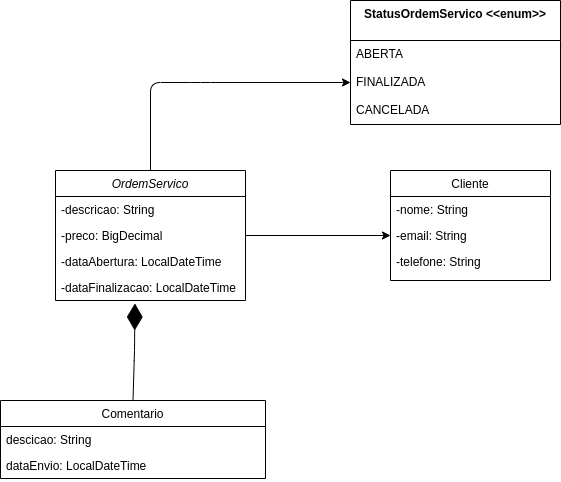

The diagram above was exported from draw.io. Its source (the exported page's mxGraphModel, read from the mxfile embedded in the PNG):
<mxGraphModel dx="868" dy="493" grid="1" gridSize="10" guides="1" tooltips="1" connect="1" arrows="1" fold="1" page="1" pageScale="1" pageWidth="827" pageHeight="1169" math="0" shadow="0">
  <root>
    <mxCell id="WIyWlLk6GJQsqaUBKTNV-0" />
    <mxCell id="WIyWlLk6GJQsqaUBKTNV-1" parent="WIyWlLk6GJQsqaUBKTNV-0" />
    <mxCell id="zkfFHV4jXpPFQw0GAbJ--0" value="OrdemServico" style="swimlane;fontStyle=2;align=center;verticalAlign=top;childLayout=stackLayout;horizontal=1;startSize=26;horizontalStack=0;resizeParent=1;resizeLast=0;collapsible=1;marginBottom=0;rounded=0;shadow=0;strokeWidth=1;" parent="WIyWlLk6GJQsqaUBKTNV-1" vertex="1">
      <mxGeometry x="295" y="210" width="190" height="130" as="geometry">
        <mxRectangle x="230" y="140" width="160" height="26" as="alternateBounds" />
      </mxGeometry>
    </mxCell>
    <mxCell id="zkfFHV4jXpPFQw0GAbJ--1" value="-descricao: String" style="text;align=left;verticalAlign=top;spacingLeft=4;spacingRight=4;overflow=hidden;rotatable=0;points=[[0,0.5],[1,0.5]];portConstraint=eastwest;" parent="zkfFHV4jXpPFQw0GAbJ--0" vertex="1">
      <mxGeometry y="26" width="190" height="26" as="geometry" />
    </mxCell>
    <mxCell id="zkfFHV4jXpPFQw0GAbJ--2" value="-preco: BigDecimal" style="text;align=left;verticalAlign=top;spacingLeft=4;spacingRight=4;overflow=hidden;rotatable=0;points=[[0,0.5],[1,0.5]];portConstraint=eastwest;rounded=0;shadow=0;html=0;" parent="zkfFHV4jXpPFQw0GAbJ--0" vertex="1">
      <mxGeometry y="52" width="190" height="26" as="geometry" />
    </mxCell>
    <mxCell id="zkfFHV4jXpPFQw0GAbJ--3" value="-dataAbertura: LocalDateTime" style="text;align=left;verticalAlign=top;spacingLeft=4;spacingRight=4;overflow=hidden;rotatable=0;points=[[0,0.5],[1,0.5]];portConstraint=eastwest;rounded=0;shadow=0;html=0;" parent="zkfFHV4jXpPFQw0GAbJ--0" vertex="1">
      <mxGeometry y="78" width="190" height="26" as="geometry" />
    </mxCell>
    <mxCell id="zkfFHV4jXpPFQw0GAbJ--5" value="-dataFinalizacao: LocalDateTime" style="text;align=left;verticalAlign=top;spacingLeft=4;spacingRight=4;overflow=hidden;rotatable=0;points=[[0,0.5],[1,0.5]];portConstraint=eastwest;" parent="zkfFHV4jXpPFQw0GAbJ--0" vertex="1">
      <mxGeometry y="104" width="190" height="26" as="geometry" />
    </mxCell>
    <mxCell id="zkfFHV4jXpPFQw0GAbJ--13" value="Comentario" style="swimlane;fontStyle=0;align=center;verticalAlign=top;childLayout=stackLayout;horizontal=1;startSize=26;horizontalStack=0;resizeParent=1;resizeLast=0;collapsible=1;marginBottom=0;rounded=0;shadow=0;strokeWidth=1;" parent="WIyWlLk6GJQsqaUBKTNV-1" vertex="1">
      <mxGeometry x="240" y="440" width="265" height="78" as="geometry">
        <mxRectangle x="340" y="380" width="170" height="26" as="alternateBounds" />
      </mxGeometry>
    </mxCell>
    <mxCell id="zkfFHV4jXpPFQw0GAbJ--14" value="descicao: String&#10;" style="text;align=left;verticalAlign=top;spacingLeft=4;spacingRight=4;overflow=hidden;rotatable=0;points=[[0,0.5],[1,0.5]];portConstraint=eastwest;" parent="zkfFHV4jXpPFQw0GAbJ--13" vertex="1">
      <mxGeometry y="26" width="265" height="26" as="geometry" />
    </mxCell>
    <mxCell id="O0_N0aTMKWXSVw6rM6Tx-1" value="dataEnvio: LocalDateTime" style="text;align=left;verticalAlign=top;spacingLeft=4;spacingRight=4;overflow=hidden;rotatable=0;points=[[0,0.5],[1,0.5]];portConstraint=eastwest;" vertex="1" parent="zkfFHV4jXpPFQw0GAbJ--13">
      <mxGeometry y="52" width="265" height="26" as="geometry" />
    </mxCell>
    <mxCell id="zkfFHV4jXpPFQw0GAbJ--17" value="Cliente" style="swimlane;fontStyle=0;align=center;verticalAlign=top;childLayout=stackLayout;horizontal=1;startSize=26;horizontalStack=0;resizeParent=1;resizeLast=0;collapsible=1;marginBottom=0;rounded=0;shadow=0;strokeWidth=1;" parent="WIyWlLk6GJQsqaUBKTNV-1" vertex="1">
      <mxGeometry x="630" y="210" width="160" height="110" as="geometry">
        <mxRectangle x="550" y="140" width="160" height="26" as="alternateBounds" />
      </mxGeometry>
    </mxCell>
    <mxCell id="zkfFHV4jXpPFQw0GAbJ--18" value="-nome: String" style="text;align=left;verticalAlign=top;spacingLeft=4;spacingRight=4;overflow=hidden;rotatable=0;points=[[0,0.5],[1,0.5]];portConstraint=eastwest;" parent="zkfFHV4jXpPFQw0GAbJ--17" vertex="1">
      <mxGeometry y="26" width="160" height="26" as="geometry" />
    </mxCell>
    <mxCell id="zkfFHV4jXpPFQw0GAbJ--19" value="-email: String" style="text;align=left;verticalAlign=top;spacingLeft=4;spacingRight=4;overflow=hidden;rotatable=0;points=[[0,0.5],[1,0.5]];portConstraint=eastwest;rounded=0;shadow=0;html=0;" parent="zkfFHV4jXpPFQw0GAbJ--17" vertex="1">
      <mxGeometry y="52" width="160" height="26" as="geometry" />
    </mxCell>
    <mxCell id="zkfFHV4jXpPFQw0GAbJ--20" value="-telefone: String" style="text;align=left;verticalAlign=top;spacingLeft=4;spacingRight=4;overflow=hidden;rotatable=0;points=[[0,0.5],[1,0.5]];portConstraint=eastwest;rounded=0;shadow=0;html=0;" parent="zkfFHV4jXpPFQw0GAbJ--17" vertex="1">
      <mxGeometry y="78" width="160" height="26" as="geometry" />
    </mxCell>
    <mxCell id="O0_N0aTMKWXSVw6rM6Tx-3" value="" style="endArrow=diamondThin;endFill=1;endSize=24;html=1;entryX=0.418;entryY=1.115;entryDx=0;entryDy=0;entryPerimeter=0;exitX=0.5;exitY=0;exitDx=0;exitDy=0;" edge="1" parent="WIyWlLk6GJQsqaUBKTNV-1" source="zkfFHV4jXpPFQw0GAbJ--13" target="zkfFHV4jXpPFQw0GAbJ--5">
      <mxGeometry width="160" relative="1" as="geometry">
        <mxPoint x="140" y="340" as="sourcePoint" />
        <mxPoint x="430" y="230" as="targetPoint" />
        <Array as="points">
          <mxPoint x="374" y="390" />
        </Array>
      </mxGeometry>
    </mxCell>
    <mxCell id="O0_N0aTMKWXSVw6rM6Tx-4" value="StatusOrdemServico &lt;&lt;enum&gt;&gt;" style="swimlane;fontStyle=1;align=center;verticalAlign=top;childLayout=stackLayout;horizontal=1;startSize=40;horizontalStack=0;resizeParent=1;resizeParentMax=0;resizeLast=0;collapsible=1;marginBottom=0;" vertex="1" parent="WIyWlLk6GJQsqaUBKTNV-1">
      <mxGeometry x="590" y="40" width="210" height="124" as="geometry" />
    </mxCell>
    <mxCell id="O0_N0aTMKWXSVw6rM6Tx-5" value="ABERTA&#10;&#10;FINALIZADA&#10;&#10;CANCELADA" style="text;strokeColor=none;fillColor=none;align=left;verticalAlign=top;spacingLeft=4;spacingRight=4;overflow=hidden;rotatable=0;points=[[0,0.5],[1,0.5]];portConstraint=eastwest;" vertex="1" parent="O0_N0aTMKWXSVw6rM6Tx-4">
      <mxGeometry y="40" width="210" height="84" as="geometry" />
    </mxCell>
    <mxCell id="O0_N0aTMKWXSVw6rM6Tx-12" value="" style="endArrow=classic;html=1;exitX=0.5;exitY=0;exitDx=0;exitDy=0;entryX=0;entryY=0.5;entryDx=0;entryDy=0;" edge="1" parent="WIyWlLk6GJQsqaUBKTNV-1" source="zkfFHV4jXpPFQw0GAbJ--0" target="O0_N0aTMKWXSVw6rM6Tx-5">
      <mxGeometry width="50" height="50" relative="1" as="geometry">
        <mxPoint x="360" y="310" as="sourcePoint" />
        <mxPoint x="410" y="260" as="targetPoint" />
        <Array as="points">
          <mxPoint x="390" y="122" />
          <mxPoint x="440" y="122" />
        </Array>
      </mxGeometry>
    </mxCell>
    <mxCell id="O0_N0aTMKWXSVw6rM6Tx-13" value="" style="endArrow=classic;html=1;exitX=1;exitY=0.5;exitDx=0;exitDy=0;" edge="1" parent="WIyWlLk6GJQsqaUBKTNV-1" source="zkfFHV4jXpPFQw0GAbJ--2" target="zkfFHV4jXpPFQw0GAbJ--19">
      <mxGeometry width="50" height="50" relative="1" as="geometry">
        <mxPoint x="330" y="270" as="sourcePoint" />
        <mxPoint x="380" y="220" as="targetPoint" />
      </mxGeometry>
    </mxCell>
  </root>
</mxGraphModel>